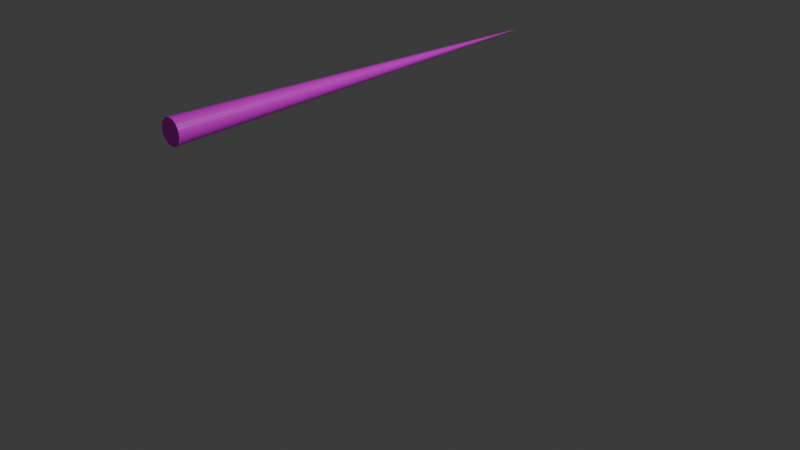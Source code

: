 # Source: EnemyWeapon.blend  (saved by Blender 4.1.24; exported with 4.5.12 LTS)
import bpy
from mathutils import Matrix  # noqa: F401  (used for matrix-valued properties, if any)

bpy.ops.wm.read_factory_settings(use_empty=True)
scene = bpy.context.scene
scene.name = 'Scene'

# ---- collections
col_collection = bpy.data.collections.new('Collection'); scene.collection.children.link(col_collection)

# ---- images (referenced by path relative to the original .blend; pixels are not part of the script)
import os
ASSET_DIR = os.environ.get("B2B_ASSET_DIR", "")  # directory of the original .blend (textures are referenced by path, not embedded)
HERE = os.path.dirname(os.path.abspath(__file__))  # packed textures are extracted next to this script under _unpacked/

def load_image(name, relpath, width, height, colorspace="sRGB"):
    """Load a texture the original file referenced (path relative to the .blend, or extracted next to this script)."""
    p = next((c for c in (os.path.join(HERE, relpath), os.path.join(ASSET_DIR, relpath)) if relpath and os.path.exists(c)), "")
    if p:
        img = bpy.data.images.load(p, check_existing=True)
        img.name = name
    else:  # same state as the original file: an image datablock whose file is absent (Cycles renders it pink)
        img = bpy.data.images.new(name, width, height)
        img.source = "FILE"
        img.filepath = "//" + (relpath or name)
    img.colorspace_settings.name = colorspace
    return img
img_enemyweapon_png = load_image('EnemyWeapon.png', 'EnemyWeapon.png', 1024, 1024, 'sRGB')

# ---- materials (node trees are filled in below, after node groups)
mat_x = bpy.data.materials.new('マテリアル')
mat_x.use_transparent_shadow = False

# ---- material node trees
mat_x.use_nodes = True; mat_x.node_tree.nodes.clear()
_N = mat_x.node_tree.nodes; _L = mat_x.node_tree.links
n0 = _N.new('ShaderNodeBsdfPrincipled'); n0.name = 'プリンシプルBSDF'; n0.location = (10, 300)
n1 = _N.new('ShaderNodeOutputMaterial'); n1.name = 'マテリアル出力'; n1.location = (300, 300)
n2 = _N.new('ShaderNodeTexImage'); n2.name = '画像テクスチャ'; n2.location = (-280, 275)
n2.image = img_enemyweapon_png
_L.new(n0.outputs[0], n1.inputs[0])
_L.new(n2.outputs[0], n0.inputs[0])
n1.is_active_output = True

# ---- world
world_world = bpy.data.worlds.new('World'); scene.world = world_world
world_world.use_nodes = True; world_world.node_tree.nodes.clear()
_N = world_world.node_tree.nodes; _L = world_world.node_tree.links
n0 = _N.new('ShaderNodeOutputWorld'); n0.name = 'World Output'; n0.location = (300, 300)
n1 = _N.new('ShaderNodeBackground'); n1.name = 'Background'; n1.location = (10, 300)
n1.inputs[0].default_value = (0.05088, 0.05088, 0.05088, 1.0)
_L.new(n1.outputs[0], n0.inputs[0])
n0.is_active_output = True
world_world.color = (0.05088, 0.05088, 0.05088)
world_world.use_sun_shadow = False
world_world.sun_shadow_jitter_overblur = 0.0

# ---- cameras
cam_camera = bpy.data.cameras.new('Camera')
cam_camera.clip_end = 100.0
cam_camera.ortho_scale = 7.314

# ---- lights
light_light = bpy.data.lights.new('Light', 'POINT')
light_light.transmission_factor = 0.0
light_light.energy = 1000.0
light_light.shadow_soft_size = 0.1
light_light.shadow_maximum_resolution = 0.006
light_light.use_absolute_resolution = True

# ---- meshes
me_003 = bpy.data.meshes.new('円錐.003')
me_003.from_pydata([(-1.4, -1.7, 0.85), (-1.371, -1.7, 0.8529), (-1.343, -1.7, 0.8614), (-1.317, -1.7, 0.8753), (-1.294, -1.7, 0.8939), (-1.275, -1.7, 0.9167), (-1.261, -1.7, 0.9426), (-1.253, -1.7, 0.9707), (-1.25, -1.7, 1.0), (-1.253, -1.7, 1.029), (-1.261, -1.7, 1.057), (-1.275, -1.7, 1.083), (-1.294, -1.7, 1.106), (-1.317, -1.7, 1.125), (-1.343, -1.7, 1.139), (-1.371, -1.7, 1.147), (-1.4, -1.7, 1.15), (-1.429, -1.7, 1.147), (-1.457, -1.7, 1.139), (-1.483, -1.7, 1.125), (-1.506, -1.7, 1.106), (-1.525, -1.7, 1.083), (-1.539, -1.7, 1.057), (-1.547, -1.7, 1.029), (-1.55, -1.7, 1.0), (-1.547, -1.7, 0.9707), (-1.539, -1.7, 0.9426), (-1.525, -1.7, 0.9167), (-1.506, -1.7, 0.8939), (-1.483, -1.7, 0.8753), (-1.457, -1.7, 0.8614), (-1.429, -1.7, 0.8529), (-1.4, 3.3, 1.0)], [], [(0, 32, 1), (1, 32, 2), (2, 32, 3), (3, 32, 4), (4, 32, 5), (5, 32, 6), (6, 32, 7), (7, 32, 8), (8, 32, 9), (9, 32, 10), (10, 32, 11), (11, 32, 12), (12, 32, 13), (13, 32, 14), (14, 32, 15), (15, 32, 16), (16, 32, 17), (17, 32, 18), (18, 32, 19), (19, 32, 20), (20, 32, 21), (21, 32, 22), (22, 32, 23), (23, 32, 24), (24, 32, 25), (25, 32, 26), (26, 32, 27), (27, 32, 28), (28, 32, 29), (29, 32, 30), (0, 1, 2, 3, 4, 5, 6, 7, 8, 9, 10, 11, 12, 13, 14, 15, 16, 17, 18, 19, 20, 21, 22, 23, 24, 25, 26, 27, 28, 29, 30, 31), (30, 32, 31), (31, 32, 0)])
_uv = me_003.uv_layers.new(name='UVマップ')
_uv.uv.foreach_set('vector', [0.25, 0.49, 0.25, 0.25, 0.2968, 0.4854, 0.2968, 0.4854, 0.25, 0.25, 0.3418, 0.4717, 0.3418, 0.4717, 0.25, 0.25, 0.3833, 0.4496, 0.3833, 0.4496, 0.25, 0.25, 0.4197, 0.4197, 0.4197, 0.4197, 0.25, 0.25, 0.4496, 0.3833, 0.4496, 0.3833, 0.25, 0.25, 0.4717, 0.3418, 0.4717, 0.3418, 0.25, 0.25, 0.4854, 0.2968, 0.4854, 0.2968, 0.25, 0.25, 0.49, 0.25, 0.49, 0.25, 0.25, 0.25, 0.4854, 0.2032, 0.4854, 0.2032, 0.25, 0.25, 0.4717, 0.1582, 0.4717, 0.1582, 0.25, 0.25, 0.4496, 0.1167, 0.4496, 0.1167, 0.25, 0.25, 0.4197, 0.08029, 0.4197, 0.08029, 0.25, 0.25, 0.3833, 0.05045, 0.3833, 0.05045, 0.25, 0.25, 0.3418, 0.02827, 0.3418, 0.02827, 0.25, 0.25, 0.2968, 0.01461, 0.2968, 0.01461, 0.25, 0.25, 0.25, 0.01, 0.25, 0.01, 0.25, 0.25, 0.2032, 0.01461, 0.2032, 0.01461, 0.25, 0.25, 0.1582, 0.02827, 0.1582, 0.02827, 0.25, 0.25, 0.1167, 0.05045, 0.1167, 0.05045, 0.25, 0.25, 0.08029, 0.08029, 0.08029, 0.08029, 0.25, 0.25, 0.05045, 0.1167, 0.05045, 0.1167, 0.25, 0.25, 0.02827, 0.1582, 0.02827, 0.1582, 0.25, 0.25, 0.01461, 0.2032, 0.01461, 0.2032, 0.25, 0.25, 0.01, 0.25, 0.01, 0.25, 0.25, 0.25, 0.01461, 0.2968, 0.01461, 0.2968, 0.25, 0.25, 0.02827, 0.3418, 0.02827, 0.3418, 0.25, 0.25, 0.05045, 0.3833, 0.05045, 0.3833, 0.25, 0.25, 0.08029, 0.4197, 0.08029, 0.4197, 0.25, 0.25, 0.1167, 0.4496, 0.1167, 0.4496, 0.25, 0.25, 0.1582, 0.4717, 0.75, 0.49, 0.7968, 0.4854, 0.8418, 0.4717, 0.8833, 0.4496, 0.9197, 0.4197, 0.9496, 0.3833, 0.9717, 0.3418, 0.9854, 0.2968, 0.99, 0.25, 0.9854, 0.2032, 0.9717, 0.1582, 0.9496, 0.1167, 0.9197, 0.08029, 0.8833, 0.05045, 0.8418, 0.02827, 0.7968, 0.01461, 0.75, 0.01, 0.7032, 0.01461, 0.6582, 0.02827, 0.6167, 0.05045, 0.5803, 0.08029, 0.5504, 0.1167, 0.5283, 0.1582, 0.5146, 0.2032, 0.51, 0.25, 0.5146, 0.2968, 0.5283, 0.3418, 0.5504, 0.3833, 0.5803, 0.4197, 0.6167, 0.4496, 0.6582, 0.4717, 0.7032, 0.4854, 0.1582, 0.4717, 0.25, 0.25, 0.2032, 0.4854, 0.2032, 0.4854, 0.25, 0.25, 0.25, 0.49])
me_003.materials.append(mat_x)
me_003.update()

# ---- objects
ob_light = bpy.data.objects.new('Light', light_light)
ob_camera = bpy.data.objects.new('Camera', cam_camera)
ob_x = bpy.data.objects.new('円錐', me_003)

# ---- transforms, parenting, visibility, modifiers, constraints
ob_light.location = (4.076, 1.005, 5.904)
ob_light.rotation_euler = (0.6503, 0.05522, 1.866)
ob_light.lock_rotations_4d = False
ob_light.empty_display_type = 'ARROWS'
ob_light.color = (0.0, 0.0, 0.0, 0.0)
ob_light.lineart.crease_threshold = 0.0
ob_camera.location = (7.359, -6.926, 4.958)
ob_camera.rotation_euler = (1.109, 0.0, 0.8149)
ob_camera.lock_rotations_4d = False
ob_camera.empty_display_type = 'ARROWS'
ob_camera.color = (0.0, 0.0, 0.0, 0.0)
ob_camera.display_type = 'WIRE'
ob_camera.lineart.crease_threshold = 0.0
ob_x.location = (0.0, 0.0, 0.0)

# ---- collection membership
col_collection.objects.link(ob_light)
col_collection.objects.link(ob_camera)
col_collection.objects.link(ob_x)

# ---- scene / render settings (as saved in the file)
scene.camera = ob_camera
scene.frame_start = 1; scene.frame_end = 250; scene.frame_set(1)
scene.render.engine = 'BLENDER_EEVEE_NEXT'
scene.cycles.sampling_pattern = 'TABULATED_SOBOL'
scene.eevee.ray_tracing_options.trace_max_roughness = 0.0
bpy.context.view_layer.update()
